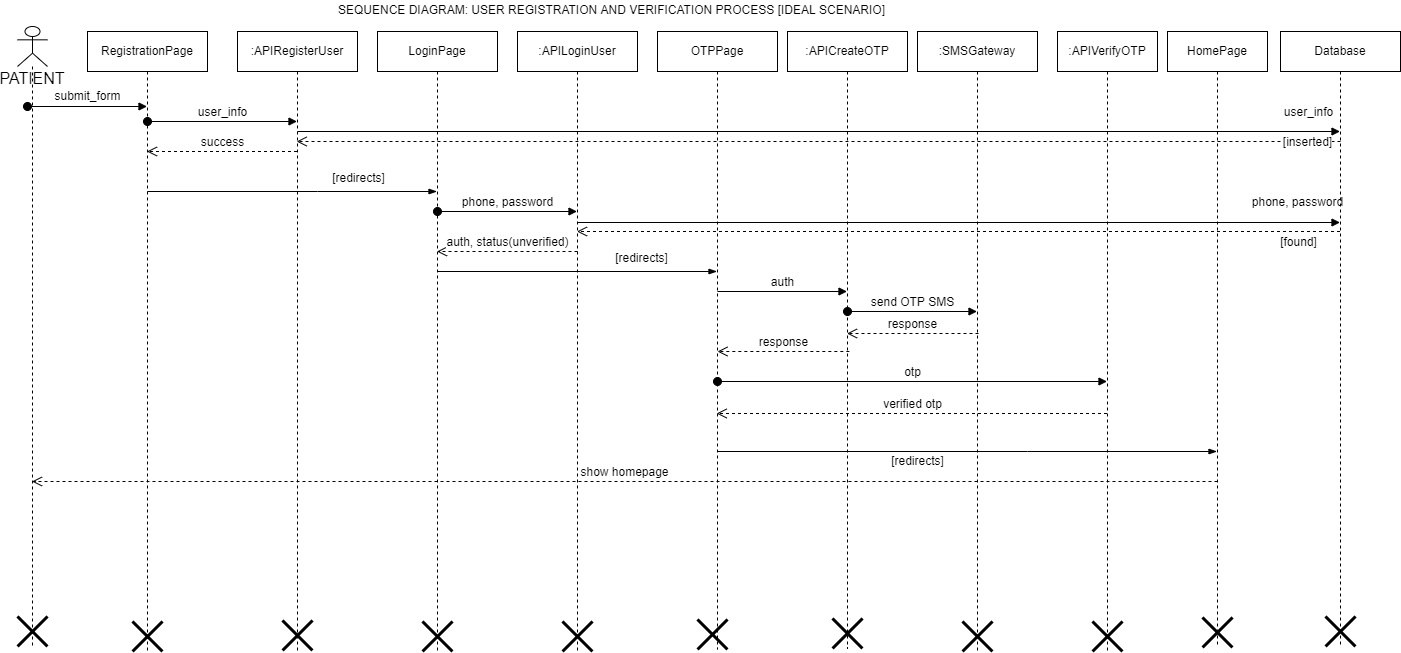

The diagram above was exported from draw.io. Its source (the exported page's mxGraphModel, read from the mxfile embedded in the PNG):
<mxGraphModel dx="1038" dy="675" grid="1" gridSize="10" guides="1" tooltips="1" connect="1" arrows="1" fold="1" page="1" pageScale="1" pageWidth="850" pageHeight="1100" math="0" shadow="0">
  <root>
    <mxCell id="0" />
    <mxCell id="1" parent="0" />
    <mxCell id="Z9PvHk9v1LtR0-4D0goM-1" value="RegistrationPage" style="shape=umlLifeline;perimeter=lifelinePerimeter;whiteSpace=wrap;html=1;container=1;collapsible=0;recursiveResize=0;outlineConnect=0;fillColor=none;" parent="1" vertex="1">
      <mxGeometry x="110" y="40" width="120" height="620" as="geometry" />
    </mxCell>
    <mxCell id="Z9PvHk9v1LtR0-4D0goM-6" value="user_info" style="html=1;verticalAlign=bottom;startArrow=oval;startFill=1;endArrow=block;startSize=8;rounded=0;fontSize=12;" parent="Z9PvHk9v1LtR0-4D0goM-1" target="Z9PvHk9v1LtR0-4D0goM-4" edge="1">
      <mxGeometry width="60" relative="1" as="geometry">
        <mxPoint x="60" y="90" as="sourcePoint" />
        <mxPoint x="120" y="90" as="targetPoint" />
      </mxGeometry>
    </mxCell>
    <mxCell id="Z9PvHk9v1LtR0-4D0goM-14" value="" style="edgeStyle=elbowEdgeStyle;fontSize=12;html=1;endArrow=blockThin;endFill=1;rounded=0;" parent="Z9PvHk9v1LtR0-4D0goM-1" target="Z9PvHk9v1LtR0-4D0goM-12" edge="1">
      <mxGeometry width="160" relative="1" as="geometry">
        <mxPoint x="60" y="160" as="sourcePoint" />
        <mxPoint x="220" y="160" as="targetPoint" />
        <Array as="points">
          <mxPoint x="230" y="160" />
        </Array>
      </mxGeometry>
    </mxCell>
    <mxCell id="Z9PvHk9v1LtR0-4D0goM-15" value="[redirects]" style="edgeLabel;html=1;align=center;verticalAlign=middle;resizable=0;points=[];fontSize=12;" parent="Z9PvHk9v1LtR0-4D0goM-14" vertex="1" connectable="0">
      <mxGeometry x="0.325" y="-1" relative="1" as="geometry">
        <mxPoint x="18" y="-15" as="offset" />
      </mxGeometry>
    </mxCell>
    <mxCell id="Z9PvHk9v1LtR0-4D0goM-47" value="" style="shape=umlDestroy;whiteSpace=wrap;html=1;strokeWidth=3;fontSize=12;fillColor=none;" parent="Z9PvHk9v1LtR0-4D0goM-1" vertex="1">
      <mxGeometry x="45" y="590" width="30" height="30" as="geometry" />
    </mxCell>
    <mxCell id="Z9PvHk9v1LtR0-4D0goM-3" value="&lt;div&gt;&lt;span style=&quot;font-size: 16px&quot;&gt;PATIENT&lt;/span&gt;&lt;/div&gt;" style="shape=umlLifeline;participant=umlActor;perimeter=lifelinePerimeter;whiteSpace=wrap;html=1;container=1;collapsible=0;recursiveResize=0;verticalAlign=top;spacingTop=36;outlineConnect=0;fillColor=none;align=center;" parent="1" vertex="1">
      <mxGeometry x="40" y="35" width="30" height="620" as="geometry" />
    </mxCell>
    <mxCell id="Z9PvHk9v1LtR0-4D0goM-5" value="&lt;font style=&quot;font-size: 12px&quot;&gt;submit_form&lt;/font&gt;" style="html=1;verticalAlign=bottom;startArrow=oval;startFill=1;endArrow=block;startSize=8;rounded=0;fontSize=16;" parent="Z9PvHk9v1LtR0-4D0goM-3" target="Z9PvHk9v1LtR0-4D0goM-1" edge="1">
      <mxGeometry width="60" relative="1" as="geometry">
        <mxPoint x="10" y="80" as="sourcePoint" />
        <mxPoint x="70" y="80" as="targetPoint" />
      </mxGeometry>
    </mxCell>
    <mxCell id="Z9PvHk9v1LtR0-4D0goM-46" value="" style="shape=umlDestroy;whiteSpace=wrap;html=1;strokeWidth=3;fontSize=12;fillColor=none;" parent="Z9PvHk9v1LtR0-4D0goM-3" vertex="1">
      <mxGeometry y="590" width="30" height="30" as="geometry" />
    </mxCell>
    <mxCell id="Z9PvHk9v1LtR0-4D0goM-4" value=":APIRegisterUser" style="shape=umlLifeline;perimeter=lifelinePerimeter;whiteSpace=wrap;html=1;container=1;collapsible=0;recursiveResize=0;outlineConnect=0;fillColor=none;" parent="1" vertex="1">
      <mxGeometry x="260" y="40" width="120" height="619" as="geometry" />
    </mxCell>
    <mxCell id="Z9PvHk9v1LtR0-4D0goM-20" value="user_info" style="html=1;verticalAlign=bottom;endArrow=block;rounded=0;fontSize=12;" parent="Z9PvHk9v1LtR0-4D0goM-4" target="Z9PvHk9v1LtR0-4D0goM-18" edge="1">
      <mxGeometry x="0.9376" y="10" width="80" relative="1" as="geometry">
        <mxPoint x="60" y="100" as="sourcePoint" />
        <mxPoint x="140" y="100" as="targetPoint" />
        <mxPoint x="1" as="offset" />
      </mxGeometry>
    </mxCell>
    <mxCell id="Z9PvHk9v1LtR0-4D0goM-48" value="" style="shape=umlDestroy;whiteSpace=wrap;html=1;strokeWidth=3;fontSize=12;fillColor=none;" parent="Z9PvHk9v1LtR0-4D0goM-4" vertex="1">
      <mxGeometry x="45" y="589" width="30" height="30" as="geometry" />
    </mxCell>
    <mxCell id="Z9PvHk9v1LtR0-4D0goM-7" value="SEQUENCE DIAGRAM: USER REGISTRATION AND VERIFICATION PROCESS [IDEAL SCENARIO]" style="text;html=1;align=center;verticalAlign=middle;resizable=0;points=[];autosize=1;strokeColor=none;fillColor=none;fontSize=12;" parent="1" vertex="1">
      <mxGeometry x="354" y="9" width="560" height="20" as="geometry" />
    </mxCell>
    <mxCell id="Z9PvHk9v1LtR0-4D0goM-11" value="success" style="html=1;verticalAlign=bottom;endArrow=open;dashed=1;endSize=8;rounded=0;fontSize=12;" parent="1" source="Z9PvHk9v1LtR0-4D0goM-4" target="Z9PvHk9v1LtR0-4D0goM-1" edge="1">
      <mxGeometry relative="1" as="geometry">
        <mxPoint x="310" y="160" as="sourcePoint" />
        <mxPoint x="230" y="160" as="targetPoint" />
        <Array as="points">
          <mxPoint x="250" y="160" />
        </Array>
      </mxGeometry>
    </mxCell>
    <mxCell id="Z9PvHk9v1LtR0-4D0goM-12" value="LoginPage" style="shape=umlLifeline;perimeter=lifelinePerimeter;whiteSpace=wrap;html=1;container=1;collapsible=0;recursiveResize=0;outlineConnect=0;fillColor=none;" parent="1" vertex="1">
      <mxGeometry x="400" y="40" width="120" height="620" as="geometry" />
    </mxCell>
    <mxCell id="Z9PvHk9v1LtR0-4D0goM-17" value="phone, password" style="html=1;verticalAlign=bottom;startArrow=oval;startFill=1;endArrow=block;startSize=8;rounded=0;fontSize=12;" parent="Z9PvHk9v1LtR0-4D0goM-12" target="Z9PvHk9v1LtR0-4D0goM-16" edge="1">
      <mxGeometry width="60" relative="1" as="geometry">
        <mxPoint x="60" y="180" as="sourcePoint" />
        <mxPoint x="120" y="180" as="targetPoint" />
      </mxGeometry>
    </mxCell>
    <mxCell id="Z9PvHk9v1LtR0-4D0goM-49" value="" style="shape=umlDestroy;whiteSpace=wrap;html=1;strokeWidth=3;fontSize=12;fillColor=none;" parent="Z9PvHk9v1LtR0-4D0goM-12" vertex="1">
      <mxGeometry x="45" y="590" width="30" height="30" as="geometry" />
    </mxCell>
    <mxCell id="Z9PvHk9v1LtR0-4D0goM-16" value=":APILoginUser" style="shape=umlLifeline;perimeter=lifelinePerimeter;whiteSpace=wrap;html=1;container=1;collapsible=0;recursiveResize=0;outlineConnect=0;fillColor=none;" parent="1" vertex="1">
      <mxGeometry x="540" y="40" width="120" height="620" as="geometry" />
    </mxCell>
    <mxCell id="Z9PvHk9v1LtR0-4D0goM-19" value="phone, password" style="html=1;verticalAlign=bottom;endArrow=block;rounded=0;fontSize=12;" parent="Z9PvHk9v1LtR0-4D0goM-16" target="Z9PvHk9v1LtR0-4D0goM-18" edge="1">
      <mxGeometry x="0.8885" y="11" width="80" relative="1" as="geometry">
        <mxPoint x="60" y="191" as="sourcePoint" />
        <mxPoint x="769.5" y="191" as="targetPoint" />
        <mxPoint as="offset" />
      </mxGeometry>
    </mxCell>
    <mxCell id="Z9PvHk9v1LtR0-4D0goM-50" value="" style="shape=umlDestroy;whiteSpace=wrap;html=1;strokeWidth=3;fontSize=12;fillColor=none;" parent="Z9PvHk9v1LtR0-4D0goM-16" vertex="1">
      <mxGeometry x="45" y="590" width="30" height="30" as="geometry" />
    </mxCell>
    <mxCell id="Z9PvHk9v1LtR0-4D0goM-18" value="Database" style="shape=umlLifeline;perimeter=lifelinePerimeter;whiteSpace=wrap;html=1;container=1;collapsible=0;recursiveResize=0;outlineConnect=0;fillColor=none;" parent="1" vertex="1">
      <mxGeometry x="1303" y="40" width="120" height="615" as="geometry" />
    </mxCell>
    <mxCell id="Z9PvHk9v1LtR0-4D0goM-21" value="[inserted]" style="html=1;verticalAlign=bottom;endArrow=open;dashed=1;endSize=8;rounded=0;fontSize=12;" parent="Z9PvHk9v1LtR0-4D0goM-18" edge="1">
      <mxGeometry x="-0.9368" y="10" relative="1" as="geometry">
        <mxPoint x="60" y="110" as="sourcePoint" />
        <mxPoint x="-983.8333333333333" y="110" as="targetPoint" />
        <mxPoint as="offset" />
      </mxGeometry>
    </mxCell>
    <mxCell id="Z9PvHk9v1LtR0-4D0goM-56" value="" style="shape=umlDestroy;whiteSpace=wrap;html=1;strokeWidth=3;fontSize=12;fillColor=none;" parent="Z9PvHk9v1LtR0-4D0goM-18" vertex="1">
      <mxGeometry x="45" y="585" width="30" height="30" as="geometry" />
    </mxCell>
    <mxCell id="Z9PvHk9v1LtR0-4D0goM-22" value="[found]" style="html=1;verticalAlign=bottom;endArrow=open;dashed=1;endSize=8;rounded=0;fontSize=12;" parent="1" source="Z9PvHk9v1LtR0-4D0goM-18" target="Z9PvHk9v1LtR0-4D0goM-16" edge="1">
      <mxGeometry x="-0.8886" y="20" relative="1" as="geometry">
        <mxPoint x="740" y="250" as="sourcePoint" />
        <mxPoint x="660" y="250" as="targetPoint" />
        <Array as="points">
          <mxPoint x="960" y="240" />
        </Array>
        <mxPoint as="offset" />
      </mxGeometry>
    </mxCell>
    <mxCell id="Z9PvHk9v1LtR0-4D0goM-23" value="auth, status(unverified)" style="html=1;verticalAlign=bottom;endArrow=open;dashed=1;endSize=8;rounded=0;fontSize=12;" parent="1" target="Z9PvHk9v1LtR0-4D0goM-12" edge="1">
      <mxGeometry relative="1" as="geometry">
        <mxPoint x="600" y="260" as="sourcePoint" />
        <mxPoint x="520" y="260" as="targetPoint" />
      </mxGeometry>
    </mxCell>
    <mxCell id="Z9PvHk9v1LtR0-4D0goM-24" value="OTPPage" style="shape=umlLifeline;perimeter=lifelinePerimeter;whiteSpace=wrap;html=1;container=1;collapsible=0;recursiveResize=0;outlineConnect=0;fillColor=none;" parent="1" vertex="1">
      <mxGeometry x="680" y="40" width="120" height="618" as="geometry" />
    </mxCell>
    <mxCell id="Z9PvHk9v1LtR0-4D0goM-31" value="auth" style="html=1;verticalAlign=bottom;endArrow=block;rounded=0;fontSize=12;" parent="Z9PvHk9v1LtR0-4D0goM-24" target="Z9PvHk9v1LtR0-4D0goM-29" edge="1">
      <mxGeometry width="80" relative="1" as="geometry">
        <mxPoint x="60" y="260" as="sourcePoint" />
        <mxPoint x="140" y="260" as="targetPoint" />
      </mxGeometry>
    </mxCell>
    <mxCell id="Z9PvHk9v1LtR0-4D0goM-36" value="response" style="html=1;verticalAlign=bottom;endArrow=open;dashed=1;endSize=8;rounded=0;fontSize=12;" parent="Z9PvHk9v1LtR0-4D0goM-24" edge="1">
      <mxGeometry relative="1" as="geometry">
        <mxPoint x="191.83000000000004" y="320" as="sourcePoint" />
        <mxPoint x="59.996666666666556" y="320" as="targetPoint" />
      </mxGeometry>
    </mxCell>
    <mxCell id="Z9PvHk9v1LtR0-4D0goM-41" value="otp" style="html=1;verticalAlign=bottom;startArrow=oval;startFill=1;endArrow=block;startSize=8;rounded=0;fontSize=12;" parent="Z9PvHk9v1LtR0-4D0goM-24" target="Z9PvHk9v1LtR0-4D0goM-39" edge="1">
      <mxGeometry width="60" relative="1" as="geometry">
        <mxPoint x="60" y="350" as="sourcePoint" />
        <mxPoint x="120" y="350" as="targetPoint" />
      </mxGeometry>
    </mxCell>
    <mxCell id="Z9PvHk9v1LtR0-4D0goM-44" value="[redirects]" style="edgeStyle=elbowEdgeStyle;fontSize=12;html=1;endArrow=blockThin;endFill=1;rounded=0;" parent="Z9PvHk9v1LtR0-4D0goM-24" target="Z9PvHk9v1LtR0-4D0goM-43" edge="1">
      <mxGeometry x="-0.1992" y="-10" width="160" relative="1" as="geometry">
        <mxPoint x="60" y="420" as="sourcePoint" />
        <mxPoint x="220" y="420" as="targetPoint" />
        <Array as="points">
          <mxPoint x="370" y="420" />
        </Array>
        <mxPoint as="offset" />
      </mxGeometry>
    </mxCell>
    <mxCell id="Z9PvHk9v1LtR0-4D0goM-51" value="" style="shape=umlDestroy;whiteSpace=wrap;html=1;strokeWidth=3;fontSize=12;fillColor=none;" parent="Z9PvHk9v1LtR0-4D0goM-24" vertex="1">
      <mxGeometry x="40" y="588" width="30" height="30" as="geometry" />
    </mxCell>
    <mxCell id="Z9PvHk9v1LtR0-4D0goM-26" value="" style="edgeStyle=elbowEdgeStyle;fontSize=12;html=1;endArrow=blockThin;endFill=1;rounded=0;" parent="1" source="Z9PvHk9v1LtR0-4D0goM-12" target="Z9PvHk9v1LtR0-4D0goM-24" edge="1">
      <mxGeometry width="160" relative="1" as="geometry">
        <mxPoint x="315.25" y="320" as="sourcePoint" />
        <mxPoint x="604.75" y="320" as="targetPoint" />
        <Array as="points">
          <mxPoint x="600" y="280" />
        </Array>
      </mxGeometry>
    </mxCell>
    <mxCell id="Z9PvHk9v1LtR0-4D0goM-27" value="[redirects]" style="edgeLabel;html=1;align=center;verticalAlign=middle;resizable=0;points=[];fontSize=12;" parent="Z9PvHk9v1LtR0-4D0goM-26" vertex="1" connectable="0">
      <mxGeometry x="0.325" y="-1" relative="1" as="geometry">
        <mxPoint x="18" y="-15" as="offset" />
      </mxGeometry>
    </mxCell>
    <mxCell id="Z9PvHk9v1LtR0-4D0goM-29" value=":APICreateOTP" style="shape=umlLifeline;perimeter=lifelinePerimeter;whiteSpace=wrap;html=1;container=1;collapsible=0;recursiveResize=0;outlineConnect=0;fillColor=none;" parent="1" vertex="1">
      <mxGeometry x="810" y="40" width="120" height="617" as="geometry" />
    </mxCell>
    <mxCell id="Z9PvHk9v1LtR0-4D0goM-33" value="send OTP SMS" style="html=1;verticalAlign=bottom;startArrow=oval;startFill=1;endArrow=block;startSize=8;rounded=0;fontSize=12;" parent="Z9PvHk9v1LtR0-4D0goM-29" target="Z9PvHk9v1LtR0-4D0goM-32" edge="1">
      <mxGeometry width="60" relative="1" as="geometry">
        <mxPoint x="60" y="280" as="sourcePoint" />
        <mxPoint x="120" y="280" as="targetPoint" />
      </mxGeometry>
    </mxCell>
    <mxCell id="Z9PvHk9v1LtR0-4D0goM-52" value="" style="shape=umlDestroy;whiteSpace=wrap;html=1;strokeWidth=3;fontSize=12;fillColor=none;" parent="Z9PvHk9v1LtR0-4D0goM-29" vertex="1">
      <mxGeometry x="45" y="587" width="30" height="30" as="geometry" />
    </mxCell>
    <mxCell id="Z9PvHk9v1LtR0-4D0goM-32" value=":SMSGateway" style="shape=umlLifeline;perimeter=lifelinePerimeter;whiteSpace=wrap;html=1;container=1;collapsible=0;recursiveResize=0;outlineConnect=0;fillColor=none;" parent="1" vertex="1">
      <mxGeometry x="940" y="40" width="120" height="620" as="geometry" />
    </mxCell>
    <mxCell id="Z9PvHk9v1LtR0-4D0goM-35" value="response" style="html=1;verticalAlign=bottom;endArrow=open;dashed=1;endSize=8;rounded=0;fontSize=12;" parent="Z9PvHk9v1LtR0-4D0goM-32" target="Z9PvHk9v1LtR0-4D0goM-29" edge="1">
      <mxGeometry relative="1" as="geometry">
        <mxPoint x="61" y="302" as="sourcePoint" />
        <mxPoint x="-19" y="302" as="targetPoint" />
      </mxGeometry>
    </mxCell>
    <mxCell id="Z9PvHk9v1LtR0-4D0goM-53" value="" style="shape=umlDestroy;whiteSpace=wrap;html=1;strokeWidth=3;fontSize=12;fillColor=none;" parent="Z9PvHk9v1LtR0-4D0goM-32" vertex="1">
      <mxGeometry x="45" y="590" width="30" height="30" as="geometry" />
    </mxCell>
    <mxCell id="Z9PvHk9v1LtR0-4D0goM-39" value=":APIVerifyOTP" style="shape=umlLifeline;perimeter=lifelinePerimeter;whiteSpace=wrap;html=1;container=1;collapsible=0;recursiveResize=0;outlineConnect=0;fontSize=12;fillColor=none;" parent="1" vertex="1">
      <mxGeometry x="1080" y="40" width="100" height="620" as="geometry" />
    </mxCell>
    <mxCell id="Z9PvHk9v1LtR0-4D0goM-54" value="" style="shape=umlDestroy;whiteSpace=wrap;html=1;strokeWidth=3;fontSize=12;fillColor=none;" parent="Z9PvHk9v1LtR0-4D0goM-39" vertex="1">
      <mxGeometry x="35" y="590" width="30" height="30" as="geometry" />
    </mxCell>
    <mxCell id="Z9PvHk9v1LtR0-4D0goM-42" value="verified otp" style="html=1;verticalAlign=bottom;endArrow=open;dashed=1;endSize=8;rounded=0;fontSize=12;" parent="1" edge="1">
      <mxGeometry relative="1" as="geometry">
        <mxPoint x="1129.5" y="422" as="sourcePoint" />
        <mxPoint x="739.1666666666665" y="422" as="targetPoint" />
      </mxGeometry>
    </mxCell>
    <mxCell id="Z9PvHk9v1LtR0-4D0goM-43" value="HomePage" style="shape=umlLifeline;perimeter=lifelinePerimeter;whiteSpace=wrap;html=1;container=1;collapsible=0;recursiveResize=0;outlineConnect=0;fontSize=12;fillColor=none;" parent="1" vertex="1">
      <mxGeometry x="1190" y="40" width="100" height="616" as="geometry" />
    </mxCell>
    <mxCell id="Z9PvHk9v1LtR0-4D0goM-45" value="show homepage" style="html=1;verticalAlign=bottom;endArrow=open;dashed=1;endSize=8;rounded=0;fontSize=12;" parent="Z9PvHk9v1LtR0-4D0goM-43" target="Z9PvHk9v1LtR0-4D0goM-3" edge="1">
      <mxGeometry relative="1" as="geometry">
        <mxPoint x="50" y="450" as="sourcePoint" />
        <mxPoint x="10" y="450" as="targetPoint" />
      </mxGeometry>
    </mxCell>
    <mxCell id="Z9PvHk9v1LtR0-4D0goM-55" value="" style="shape=umlDestroy;whiteSpace=wrap;html=1;strokeWidth=3;fontSize=12;fillColor=none;" parent="Z9PvHk9v1LtR0-4D0goM-43" vertex="1">
      <mxGeometry x="35" y="586" width="30" height="30" as="geometry" />
    </mxCell>
  </root>
</mxGraphModel>